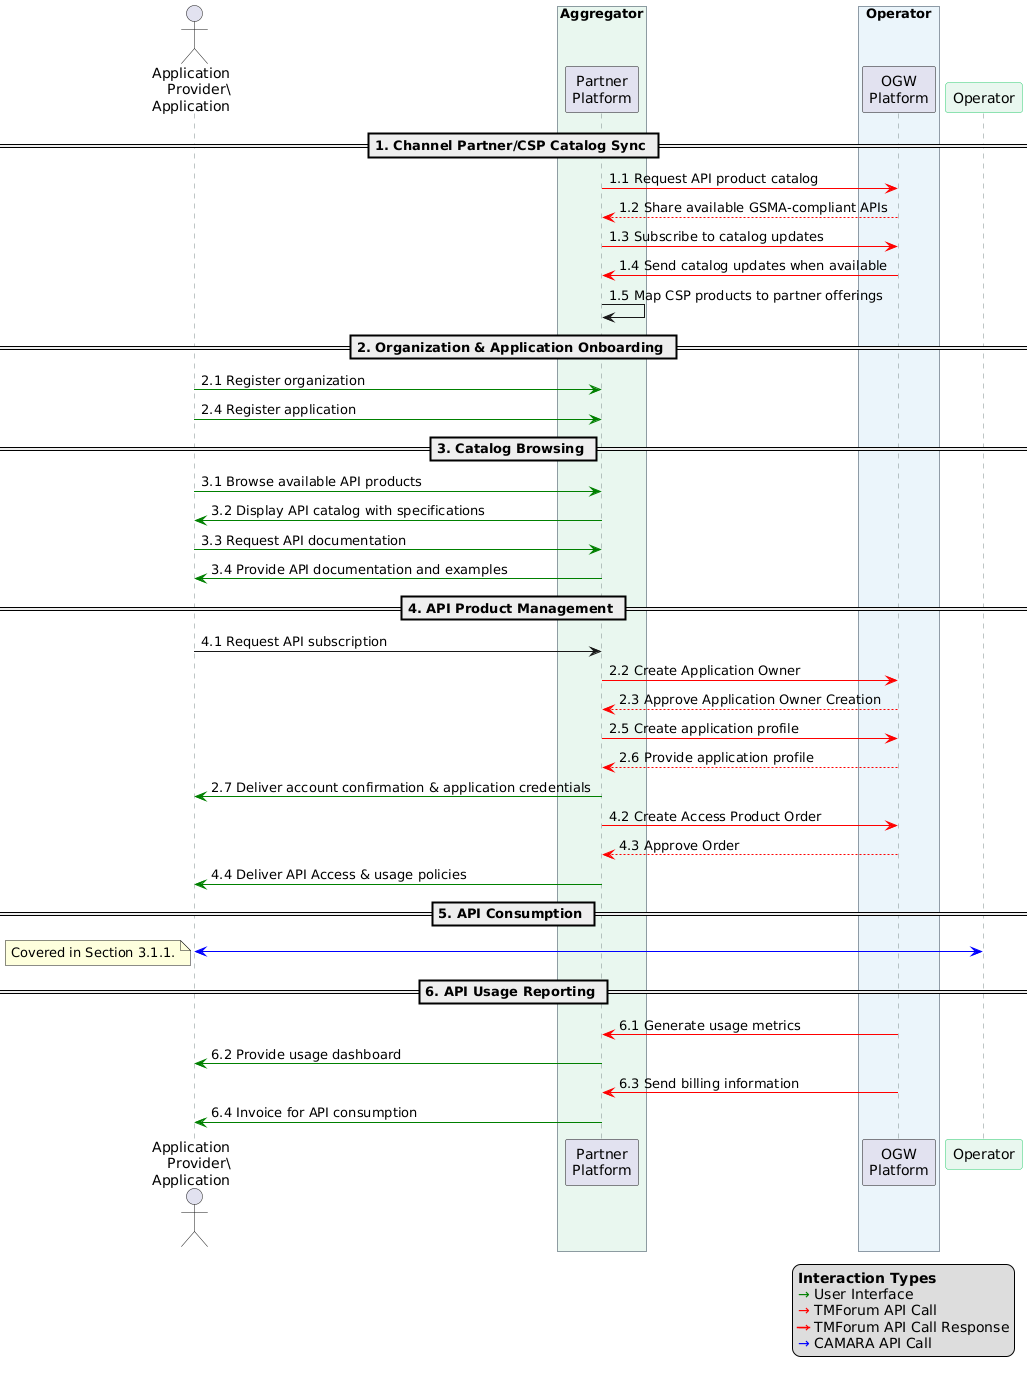

The diagram above was rendered by PlantUML. Its source (embedded in the PNG):
@startuml
' Define the actors and components
actor "Application\nProvider\\\rApplication" as Developer
box "Aggregator" #E9F7EF
participant "Partner\nPlatform" as Partner
end box
box "Operator" #EBF5FB
participant "OGW\nPlatform" as CSP
end box
' Define color scheme
skinparam sequence {
ActorBorderColor #3498DB
ActorBackgroundColor #EBF5FB
ParticipantBorderColor #2ECC71
ParticipantBackgroundColor #E9F7EF
BoxBorderColor #2C3E50
LifeLineBorderColor #7F8C8D
}
' Define legend
legend right
<b>Interaction Types</b>
<font color=green>→</font> User Interface
<font color=red>→</font> TMForum API Call
<font color=red><s>→</s></font> TMForum API Call Response
'  <font color=purple>→</font> OAuth Flow
<font color=blue>→</font> CAMARA API Call
'  <font color=blue><s>→</s></font> CAMARA API Call Response
endlegend
' Main flow with the requested phases and numbering
== 1. Channel Partner/CSP Catalog Sync ==
Partner -[#red]> CSP: 1.1 Request API product catalog
CSP -[#red]-> Partner: 1.2 Share available GSMA-compliant APIs
Partner -[#red]> CSP: 1.3 Subscribe to catalog updates
CSP -[#red]> Partner: 1.4 Send catalog updates when available
Partner -> Partner: 1.5 Map CSP products to partner offerings
== 2. Organization & Application Onboarding ==
Developer -[#green]> Partner: 2.1 Register organization
/'Partner -[#red]> CSP: 2.2 Create organization account
CSP -[#red]-> Partner: 2.3 Confirm organization creation'/
Developer -[#green]> Partner: 2.4 Register application
/'Partner -[#red]> CSP: 2.5 Create application profile
CSP -[#red]-> Partner: 2.6 Provide application profile
Partner -[#green]> Developer: 2.7 Deliver account confirmation'/
== 3. Catalog Browsing ==
Developer -[#green]> Partner: 3.1 Browse available API products
Partner -[#green]> Developer: 3.2 Display API catalog with specifications
Developer -[#green]> Partner: 3.3 Request API documentation
Partner -[#green]> Developer: 3.4 Provide API documentation and examples
== 4. API Product Management ==
Developer -> Partner: 4.1 Request API subscription
Partner -[#red]> CSP: 2.2 Create Application Owner
CSP -[#red]-> Partner: 2.3 Approve Application Owner Creation
Partner -[#red]> CSP: 2.5 Create application profile
CSP -[#red]-> Partner: 2.6 Provide application profile
Partner -[#green]> Developer: 2.7 Deliver account confirmation & application credentials
Partner -[#red]> CSP: 4.2 Create Access Product Order
CSP -[#red]-> Partner: 4.3 Approve Order
Partner -[#green]> Developer: 4.4 Deliver API Access & usage policies
== 5. API Consumption ==
Developer <-[#blue]> Operator
Note bottom
Covered in Section 3.1.1.
end note
' OAuth 2.0 token issuance flows
'Developer -[#purple]> Partner: 5.1 Request OAuth token
'Partner -[#purple]> CSP: 5.2 Forward token request
'CSP -[#purple]> Partner: 5.3 Issue access token
'Partner -[#purple]> Developer: 5.4 Deliver access token
' API request flows with tokens
'Developer -[#blue]> Partner: 5.5 Send API requests with access token
'Partner -[#blue]> CSP: 5.6 Forward API requests with token
'CSP -> CSP: 5.7 Validate token & authorize request
'CSP -[#blue]-> Partner: 5.8 Process & return API responses
'Partner -[#blue]-> Developer: 5.9 Deliver API responses
== 6. API Usage Reporting ==
CSP -[#red]> Partner: 6.1 Generate usage metrics
Partner -[#green]> Developer: 6.2 Provide usage dashboard
CSP -[#red]> Partner: 6.3 Send billing information
Partner -[#green]> Developer: 6.4 Invoice for API consumption
@enduml